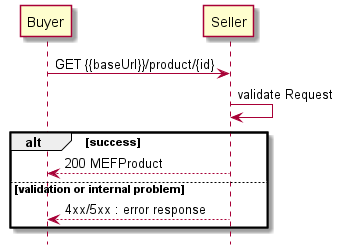

The diagram above was rendered by PlantUML. Its source (embedded in the PNG):
@startuml

hide footbox

participant Buyer
participant Seller

Buyer -> Seller : GET {{baseUrl}}/product/{id}

Seller -> Seller : validate Request

alt success
    Buyer <-- Seller : 200 MEFProduct
else validation or internal problem
    Buyer <-- Seller: 4xx/5xx : error response
end
@enduml